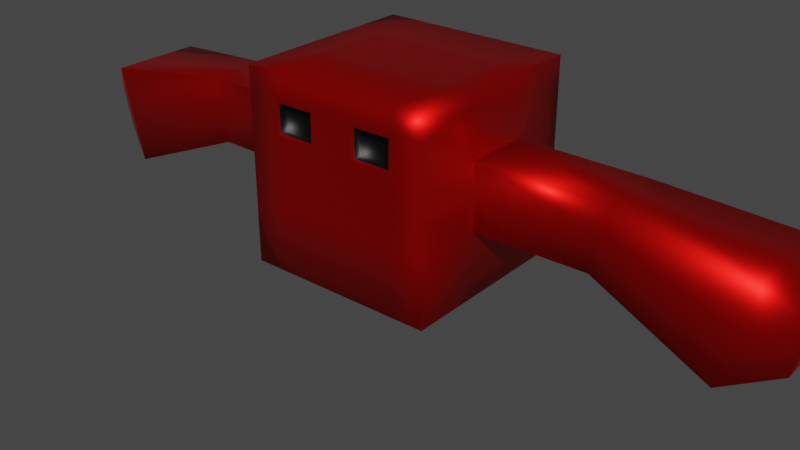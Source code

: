 # Source: HeavyGhost_Idle.blend  (saved by Blender 2.92.15; exported with 4.5.12 LTS)
import bpy
from mathutils import Matrix  # noqa: F401  (used for matrix-valued properties, if any)

bpy.ops.wm.read_factory_settings(use_empty=True)
scene = bpy.context.scene
scene.name = 'Scene'

# ---- collections
col_collection = bpy.data.collections.new('Collection'); scene.collection.children.link(col_collection)

# ---- materials (node trees are filled in below, after node groups)
mat_body = bpy.data.materials.new('Body')
mat_body.alpha_threshold = 0.0
mat_body.use_transparent_shadow = False
mat_body.line_color = (0.0, 0.0, 0.0, 1.0)
mat_eyes = bpy.data.materials.new('Eyes')
mat_eyes.use_transparent_shadow = False

# ---- material node trees
mat_body.use_nodes = True; mat_body.node_tree.nodes.clear()
_N = mat_body.node_tree.nodes; _L = mat_body.node_tree.links
n0 = _N.new('ShaderNodeOutputMaterial'); n0.name = 'Material Output'; n0.location = (300, 300)
n1 = _N.new('ShaderNodeBsdfPrincipled'); n1.name = 'Principled BSDF'; n1.location = (10, 300)
n1.distribution = 'GGX'
n1.subsurface_method = 'BURLEY'
n1.inputs[0].default_value = (0.8, 0.006199, 0.004931, 1.0)
n1.inputs[1].default_value = 0.9118
n1.inputs[2].default_value = 0.4
n1.inputs[3].default_value = 1.45
n1.inputs[13].default_value = 0.0
n1.inputs[27].default_value = (0.0, 0.0, 0.0, 1.0)
n1.inputs[28].default_value = 1.0
_L.new(n1.outputs[0], n0.inputs[0])
n0.is_active_output = True
mat_eyes.use_nodes = True; mat_eyes.node_tree.nodes.clear()
_N = mat_eyes.node_tree.nodes; _L = mat_eyes.node_tree.links
n0 = _N.new('ShaderNodeBsdfPrincipled'); n0.name = 'Principled BSDF'; n0.location = (10, 300)
n0.distribution = 'GGX'
n0.subsurface_method = 'BURLEY'
n0.inputs[0].default_value = (0.0, 0.0, 0.0, 1.0)
n0.inputs[3].default_value = 1.45
n0.inputs[27].default_value = (0.0, 0.0, 0.0, 1.0)
n0.inputs[28].default_value = 1.0
n1 = _N.new('ShaderNodeOutputMaterial'); n1.name = 'Material Output'; n1.location = (300, 300)
_L.new(n0.outputs[0], n1.inputs[0])
n1.is_active_output = True

# ---- world
world_world = bpy.data.worlds.new('World'); scene.world = world_world
world_world.use_nodes = True; world_world.node_tree.nodes.clear()
_N = world_world.node_tree.nodes; _L = world_world.node_tree.links
n0 = _N.new('ShaderNodeOutputWorld'); n0.name = 'World Output'; n0.location = (300, 300)
n1 = _N.new('ShaderNodeBackground'); n1.name = 'Background'; n1.location = (10, 300)
n1.inputs[0].default_value = (0.05088, 0.05088, 0.05088, 1.0)
_L.new(n1.outputs[0], n0.inputs[0])
n0.is_active_output = True
world_world.color = (0.05088, 0.05088, 0.05088)
world_world.use_sun_shadow = False
world_world.sun_shadow_jitter_overblur = 0.0

# ---- meshes
me_cube = bpy.data.meshes.new('Cube')
me_cube.from_pydata([(1.0, 1.0, 3.295), (1.0, 1.0, 1.295), (1.0, -1.0, 3.295), (1.0, -1.0, 1.295), (1.0, 1.0, 2.37), (1.0, -1.0, 2.37), (1.0, 1.0, 1.979), (1.0, -1.0, 1.979), (1.0, -0.2844, 3.295), (1.0, -0.2844, 1.295), (1.0, -0.2844, 2.37), (1.0, -0.2844, 1.979), (1.0, 0.3717, 1.295), (1.0, 0.3717, 3.295), (1.0, 0.3717, 2.37), (1.0, 0.3717, 1.979), (0.6818, -1.0, 1.295), (0.6818, 1.0, 3.295), (0.6818, 1.0, 2.37), (0.6818, 1.0, 1.979), (0.6818, 1.0, 1.295), (0.6818, -1.0, 3.295), (0.6818, -1.0, 2.37), (0.6818, -1.0, 1.979), (0.6818, -0.2844, 3.295), (0.6818, -0.2844, 1.295), (0.6818, 0.3717, 1.295), (0.6818, 0.3717, 3.295), (0.2045, 1.0, 1.295), (0.2045, -1.0, 3.295), (0.2045, -1.0, 2.37), (0.2045, -1.0, 1.979), (0.2045, -0.2844, 1.295), (0.2045, 0.3717, 1.295), (0.2045, -1.0, 1.295), (0.2045, 1.0, 3.295), (0.2045, 1.0, 2.37), (0.2045, 1.0, 1.979), (0.2045, -0.2844, 3.295), (0.2045, 0.3717, 3.295), (1.0, 1.0, 3.058), (1.0, -1.0, 3.058), (1.0, -0.2844, 3.058), (1.0, 0.3717, 3.058), (0.6333, -1.0, 3.009), (0.6818, 1.0, 3.058), (0.2045, 1.0, 3.058), (0.2531, -1.0, 3.009), (1.0, 1.0, 2.674), (1.0, -1.0, 2.674), (1.0, -0.2844, 2.674), (1.0, 0.3717, 2.674), (0.6333, -1.0, 2.723), (0.6818, 1.0, 2.674), (0.2045, 1.0, 2.674), (0.2531, -1.0, 2.723), (2.274, 0.3717, 2.369), (2.274, -0.2844, 2.369), (2.183, 0.3717, 1.989), (2.183, -0.2844, 1.989), (2.346, -0.2844, 2.665), (2.346, 0.3717, 2.665), (3.563, 0.5388, 2.073), (3.563, -0.4515, 2.073), (3.425, 0.5388, 1.5), (3.425, -0.4515, 1.5), (3.671, -0.4515, 2.52), (3.671, 0.5388, 2.52), (3.98, 0.2819, 1.949), (3.98, -0.1946, 1.949), (3.913, 0.2819, 1.674), (3.913, -0.1946, 1.674), (4.032, -0.1946, 2.164), (4.032, 0.2819, 2.164), (0.6818, -1.0, 3.058), (0.2045, -1.0, 3.058), (0.6818, -1.0, 2.674), (0.2045, -1.0, 2.674), (0.6333, -0.904, 3.009), (0.2531, -0.904, 3.009), (0.6333, -0.904, 2.723), (0.2531, -0.904, 2.723), (-1.0, 1.0, 3.295), (-1.0, 1.0, 1.295), (-1.0, -1.0, 3.295), (-1.0, -1.0, 1.295), (-1.0, 1.0, 2.37), (-1.0, -1.0, 2.37), (-1.0, 1.0, 1.979), (-1.0, -1.0, 1.979), (0.0, 1.0, 1.295), (0.0, -1.0, 3.295), (0.0, -1.0, 1.295), (0.0, 1.0, 3.295), (0.0, 1.0, 2.37), (0.0, -1.0, 2.37), (0.0, -1.0, 1.979), (0.0, 1.0, 1.979), (-1.0, -0.2844, 3.295), (-1.0, -0.2844, 1.295), (-1.0, -0.2844, 2.37), (-1.0, -0.2844, 1.979), (0.0, -0.2844, 1.295), (0.0, -0.2844, 3.295), (-1.0, 0.3717, 1.295), (-1.0, 0.3717, 3.295), (-1.0, 0.3717, 2.37), (-1.0, 0.3717, 1.979), (0.0, 0.3717, 1.295), (0.0, 0.3717, 3.295), (-0.6818, -1.0, 1.295), (-0.6818, 1.0, 3.295), (-0.6818, 1.0, 2.37), (-0.6818, 1.0, 1.979), (-0.6818, 1.0, 1.295), (-0.6818, -1.0, 3.295), (-0.6818, -1.0, 2.37), (-0.6818, -1.0, 1.979), (-0.6818, -0.2844, 3.295), (-0.6818, -0.2844, 1.295), (-0.6818, 0.3717, 1.295), (-0.6818, 0.3717, 3.295), (-0.2045, 1.0, 1.295), (-0.2045, -1.0, 3.295), (-0.2045, -1.0, 2.37), (-0.2045, -1.0, 1.979), (-0.2045, -0.2844, 1.295), (-0.2045, 0.3717, 1.295), (-0.2045, -1.0, 1.295), (-0.2045, 1.0, 3.295), (-0.2045, 1.0, 2.37), (-0.2045, 1.0, 1.979), (-0.2045, -0.2844, 3.295), (-0.2045, 0.3717, 3.295), (-1.0, 1.0, 3.058), (-1.0, -1.0, 3.058), (0.0, 1.0, 3.058), (0.0, -1.0, 3.058), (-1.0, -0.2844, 3.058), (-1.0, 0.3717, 3.058), (-0.6333, -1.0, 3.009), (-0.6818, 1.0, 3.058), (-0.2045, 1.0, 3.058), (-0.2531, -1.0, 3.009), (-1.0, 1.0, 2.674), (-1.0, -1.0, 2.674), (0.0, 1.0, 2.674), (0.0, -1.0, 2.674), (-1.0, -0.2844, 2.674), (-1.0, 0.3717, 2.674), (-0.6333, -1.0, 2.723), (-0.6818, 1.0, 2.674), (-0.2045, 1.0, 2.674), (-0.2531, -1.0, 2.723), (-2.274, 0.3717, 2.369), (-2.274, -0.2844, 2.369), (-2.183, 0.3717, 1.989), (-2.183, -0.2844, 1.989), (-2.346, -0.2844, 2.665), (-2.346, 0.3717, 2.665), (-3.563, 0.5388, 2.073), (-3.563, -0.4515, 2.073), (-3.425, 0.5388, 1.5), (-3.425, -0.4515, 1.5), (-3.671, -0.4515, 2.52), (-3.671, 0.5388, 2.52), (-3.98, 0.2819, 1.949), (-3.98, -0.1946, 1.949), (-3.913, 0.2819, 1.674), (-3.913, -0.1946, 1.674), (-4.032, -0.1946, 2.164), (-4.032, 0.2819, 2.164), (-0.6818, -1.0, 3.058), (-0.2045, -1.0, 3.058), (-0.6818, -1.0, 2.674), (-0.2045, -1.0, 2.674), (-0.6333, -0.904, 3.009), (-0.2531, -0.904, 3.009), (-0.6333, -0.904, 2.723), (-0.2531, -0.904, 2.723)], [], [(25, 9, 3, 16), (42, 8, 2, 41), (45, 17, 0, 40), (19, 18, 4, 6), (11, 10, 5, 7), (9, 11, 7, 3), (20, 19, 6, 1), (34, 31, 96, 92), (31, 30, 95, 96), (75, 29, 91, 137), (38, 103, 91, 29), (39, 109, 103, 38), (12, 15, 11, 9), (14, 51, 61, 56), (43, 13, 8, 42), (26, 12, 9, 25), (20, 1, 12, 26), (40, 0, 13, 43), (6, 4, 14, 15), (1, 6, 15, 12), (35, 93, 109, 39), (0, 17, 27, 13), (28, 20, 26, 33), (33, 26, 25, 32), (13, 27, 24, 8), (8, 24, 21, 2), (41, 2, 21, 74), (7, 5, 22, 23), (3, 7, 23, 16), (28, 37, 19, 20), (37, 36, 18, 19), (46, 35, 17, 45), (32, 25, 16, 34), (102, 32, 34, 92), (136, 93, 35, 46), (97, 94, 36, 37), (90, 97, 37, 28), (108, 33, 32, 102), (90, 28, 33, 108), (17, 35, 39, 27), (27, 39, 38, 24), (24, 38, 29, 21), (74, 21, 29, 75), (23, 22, 30, 31), (16, 23, 31, 34), (47, 55, 81, 79), (146, 136, 46, 54), (54, 46, 45, 53), (49, 41, 74, 76), (48, 40, 43, 51), (51, 43, 42, 50), (77, 75, 137, 147), (53, 45, 40, 48), (50, 42, 41, 49), (10, 50, 49, 5), (18, 53, 48, 4), (30, 77, 147, 95), (50, 10, 57, 60), (4, 48, 51, 14), (5, 49, 76, 22), (36, 54, 53, 18), (94, 146, 54, 36), (22, 76, 77, 30), (58, 56, 62, 64), (57, 59, 65, 63), (51, 50, 60, 61), (11, 15, 58, 59), (15, 14, 56, 58), (10, 11, 59, 57), (67, 66, 72, 73), (65, 64, 70, 71), (60, 57, 63, 66), (59, 58, 64, 65), (61, 60, 66, 67), (56, 61, 67, 62), (70, 68, 69, 71), (68, 73, 72, 69), (62, 67, 73, 68), (63, 65, 71, 69), (64, 62, 68, 70), (66, 63, 69, 72), (47, 44, 74, 75), (44, 52, 76, 74), (55, 47, 75, 77), (52, 55, 77, 76), (80, 78, 79, 81), (44, 47, 79, 78), (55, 52, 80, 81), (52, 44, 78, 80), (119, 110, 85, 99), (138, 135, 84, 98), (141, 134, 82, 111), (113, 88, 86, 112), (101, 89, 87, 100), (99, 85, 89, 101), (114, 83, 88, 113), (128, 92, 96, 125), (125, 96, 95, 124), (173, 137, 91, 123), (132, 123, 91, 103), (133, 132, 103, 109), (104, 99, 101, 107), (106, 154, 159, 149), (139, 138, 98, 105), (120, 119, 99, 104), (114, 120, 104, 83), (134, 139, 105, 82), (88, 107, 106, 86), (83, 104, 107, 88), (129, 133, 109, 93), (82, 105, 121, 111), (122, 127, 120, 114), (127, 126, 119, 120), (105, 98, 118, 121), (98, 84, 115, 118), (135, 172, 115, 84), (89, 117, 116, 87), (85, 110, 117, 89), (122, 114, 113, 131), (131, 113, 112, 130), (142, 141, 111, 129), (126, 128, 110, 119), (102, 92, 128, 126), (136, 142, 129, 93), (97, 131, 130, 94), (90, 122, 131, 97), (108, 102, 126, 127), (90, 108, 127, 122), (111, 121, 133, 129), (121, 118, 132, 133), (118, 115, 123, 132), (172, 173, 123, 115), (117, 125, 124, 116), (110, 128, 125, 117), (143, 177, 179, 153), (146, 152, 142, 136), (152, 151, 141, 142), (145, 174, 172, 135), (144, 149, 139, 134), (149, 148, 138, 139), (175, 147, 137, 173), (151, 144, 134, 141), (148, 145, 135, 138), (100, 87, 145, 148), (112, 86, 144, 151), (124, 95, 147, 175), (148, 158, 155, 100), (86, 106, 149, 144), (87, 116, 174, 145), (130, 112, 151, 152), (94, 130, 152, 146), (116, 124, 175, 174), (156, 162, 160, 154), (155, 161, 163, 157), (149, 159, 158, 148), (101, 157, 156, 107), (107, 156, 154, 106), (100, 155, 157, 101), (165, 171, 170, 164), (163, 169, 168, 162), (158, 164, 161, 155), (157, 163, 162, 156), (159, 165, 164, 158), (154, 160, 165, 159), (168, 169, 167, 166), (166, 167, 170, 171), (160, 166, 171, 165), (161, 167, 169, 163), (162, 168, 166, 160), (164, 170, 167, 161), (143, 173, 172, 140), (140, 172, 174, 150), (153, 175, 173, 143), (150, 174, 175, 153), (178, 179, 177, 176), (140, 176, 177, 143), (153, 179, 178, 150), (150, 178, 176, 140)])
me_cube.polygons.foreach_set('use_smooth', [True] * 178)
me_cube.polygons.foreach_set('material_index', [0, 0, 0, 0, 0, 0, 0, 0, 0, 0, 0, 0, 0, 0, 0, 0, 0, 0, 0, 0, 0, 0, 0, 0, 0, 0, 0, 0, 0, 0, 0, 0, 0, 0, 0, 0, 0, 0, 0, 0, 0, 0, 0, 0, 0, 1, 0, 0, 0, 0, 0, 0, 0, 0, 0, 0, 0, 0, 0, 0, 0, 0, 0, 0, 0, 0, 0, 0, 0, 0, 0, 0, 0, 0, 0, 0, 0, 0, 0, 0, 0, 0, 0, 0, 0, 1, 1, 1, 1, 0, 0, 0, 0, 0, 0, 0, 0, 0, 0, 0, 0, 0, 0, 0, 0, 0, 0, 0, 0, 0, 0, 0, 0, 0, 0, 0, 0, 0, 0, 0, 0, 0, 0, 0, 0, 0, 0, 0, 0, 0, 0, 0, 0, 0, 1, 0, 0, 0, 0, 0, 0, 0, 0, 0, 0, 0, 0, 0, 0, 0, 0, 0, 0, 0, 0, 0, 0, 0, 0, 0, 0, 0, 0, 0, 0, 0, 0, 0, 0, 0, 0, 0, 0, 0, 1, 1, 1, 1])
_uv = me_cube.uv_layers.new(name='UVMap')
_uv.uv.foreach_set('vector', [0.3352, 0.6606, 0.375, 0.6606, 0.375, 0.75, 0.3352, 0.75, 0.5954, 0.6606, 0.625, 0.6606, 0.625, 0.75, 0.5954, 0.75, 0.5954, 0.4602, 0.625, 0.4602, 0.625, 0.5, 0.5954, 0.5, 0.4605, 0.4602, 0.5093, 0.4602, 0.5093, 0.5, 0.4605, 0.5, 0.4605, 0.6606, 0.5093, 0.6606, 0.5093, 0.75, 0.4605, 0.75, 0.375, 0.6606, 0.4605, 0.6606, 0.4605, 0.75, 0.375, 0.75, 0.375, 0.4602, 0.4605, 0.4602, 0.4605, 0.5, 0.375, 0.5, 0.375, 0.8494, 0.4605, 0.8494, 0.4605, 0.875, 0.375, 0.875, 0.4605, 0.8494, 0.5093, 0.8494, 0.5093, 0.875, 0.4605, 0.875, 0.5954, 0.8494, 0.625, 0.8494, 0.625, 0.875, 0.5954, 0.875, 0.7244, 0.6606, 0.75, 0.6606, 0.75, 0.75, 0.7244, 0.75, 0.7244, 0.5785, 0.75, 0.5785, 0.75, 0.6606, 0.7244, 0.6606, 0.375, 0.5785, 0.4605, 0.5785, 0.4605, 0.6606, 0.375, 0.6606, 0.5093, 0.5785, 0.5474, 0.5785, 0.5474, 0.5785, 0.5093, 0.5785, 0.5954, 0.5785, 0.625, 0.5785, 0.625, 0.6606, 0.5954, 0.6606, 0.3352, 0.5785, 0.375, 0.5785, 0.375, 0.6606, 0.3352, 0.6606, 0.3352, 0.5, 0.375, 0.5, 0.375, 0.5785, 0.3352, 0.5785, 0.5954, 0.5, 0.625, 0.5, 0.625, 0.5785, 0.5954, 0.5785, 0.4605, 0.5, 0.5093, 0.5, 0.5093, 0.5785, 0.4605, 0.5785, 0.375, 0.5, 0.4605, 0.5, 0.4605, 0.5785, 0.375, 0.5785, 0.7244, 0.5, 0.75, 0.5, 0.75, 0.5785, 0.7244, 0.5785, 0.625, 0.5, 0.6648, 0.5, 0.6648, 0.5785, 0.625, 0.5785, 0.2756, 0.5, 0.3352, 0.5, 0.3352, 0.5785, 0.2756, 0.5785, 0.2756, 0.5785, 0.3352, 0.5785, 0.3352, 0.6606, 0.2756, 0.6606, 0.625, 0.5785, 0.6648, 0.5785, 0.6648, 0.6606, 0.625, 0.6606, 0.625, 0.6606, 0.6648, 0.6606, 0.6648, 0.75, 0.625, 0.75, 0.5954, 0.75, 0.625, 0.75, 0.625, 0.7898, 0.5954, 0.7898, 0.4605, 0.75, 0.5093, 0.75, 0.5093, 0.7898, 0.4605, 0.7898, 0.375, 0.75, 0.4605, 0.75, 0.4605, 0.7898, 0.375, 0.7898, 0.375, 0.4006, 0.4605, 0.4006, 0.4605, 0.4602, 0.375, 0.4602, 0.4605, 0.4006, 0.5093, 0.4006, 0.5093, 0.4602, 0.4605, 0.4602, 0.5954, 0.4006, 0.625, 0.4006, 0.625, 0.4602, 0.5954, 0.4602, 0.2756, 0.6606, 0.3352, 0.6606, 0.3352, 0.75, 0.2756, 0.75, 0.25, 0.6606, 0.2756, 0.6606, 0.2756, 0.75, 0.25, 0.75, 0.5954, 0.375, 0.625, 0.375, 0.625, 0.4006, 0.5954, 0.4006, 0.4605, 0.375, 0.5093, 0.375, 0.5093, 0.4006, 0.4605, 0.4006, 0.375, 0.375, 0.4605, 0.375, 0.4605, 0.4006, 0.375, 0.4006, 0.25, 0.5785, 0.2756, 0.5785, 0.2756, 0.6606, 0.25, 0.6606, 0.25, 0.5, 0.2756, 0.5, 0.2756, 0.5785, 0.25, 0.5785, 0.6648, 0.5, 0.7244, 0.5, 0.7244, 0.5785, 0.6648, 0.5785, 0.6648, 0.5785, 0.7244, 0.5785, 0.7244, 0.6606, 0.6648, 0.6606, 0.6648, 0.6606, 0.7244, 0.6606, 0.7244, 0.75, 0.6648, 0.75, 0.5954, 0.7898, 0.625, 0.7898, 0.625, 0.8494, 0.5954, 0.8494, 0.4605, 0.7898, 0.5093, 0.7898, 0.5093, 0.8494, 0.4605, 0.8494, 0.375, 0.7898, 0.4605, 0.7898, 0.4605, 0.8494, 0.375, 0.8494, 0.5893, 0.8434, 0.5534, 0.8434, 0.5534, 0.8434, 0.5893, 0.8434, 0.5474, 0.375, 0.5954, 0.375, 0.5954, 0.4006, 0.5474, 0.4006, 0.5474, 0.4006, 0.5954, 0.4006, 0.5954, 0.4602, 0.5474, 0.4602, 0.5474, 0.75, 0.5954, 0.75, 0.5954, 0.7898, 0.5474, 0.7898, 0.5474, 0.5, 0.5954, 0.5, 0.5954, 0.5785, 0.5474, 0.5785, 0.5474, 0.5785, 0.5954, 0.5785, 0.5954, 0.6606, 0.5474, 0.6606, 0.5474, 0.8494, 0.5954, 0.8494, 0.5954, 0.875, 0.5474, 0.875, 0.5474, 0.4602, 0.5954, 0.4602, 0.5954, 0.5, 0.5474, 0.5, 0.5474, 0.6606, 0.5954, 0.6606, 0.5954, 0.75, 0.5474, 0.75, 0.5093, 0.6606, 0.5474, 0.6606, 0.5474, 0.75, 0.5093, 0.75, 0.5093, 0.4602, 0.5474, 0.4602, 0.5474, 0.5, 0.5093, 0.5, 0.5093, 0.8494, 0.5474, 0.8494, 0.5474, 0.875, 0.5093, 0.875, 0.5474, 0.6606, 0.5093, 0.6606, 0.5093, 0.6606, 0.5474, 0.6606, 0.5093, 0.5, 0.5474, 0.5, 0.5474, 0.5785, 0.5093, 0.5785, 0.5093, 0.75, 0.5474, 0.75, 0.5474, 0.7898, 0.5093, 0.7898, 0.5093, 0.4006, 0.5474, 0.4006, 0.5474, 0.4602, 0.5093, 0.4602, 0.5093, 0.375, 0.5474, 0.375, 0.5474, 0.4006, 0.5093, 0.4006, 0.5093, 0.7898, 0.5474, 0.7898, 0.5474, 0.8494, 0.5093, 0.8494, 0.4605, 0.5785, 0.5093, 0.5785, 0.5093, 0.5785, 0.4605, 0.5785, 0.5093, 0.6606, 0.4605, 0.6606, 0.4605, 0.6606, 0.5093, 0.6606, 0.5474, 0.5785, 0.5474, 0.6606, 0.5474, 0.6606, 0.5474, 0.5785, 0.4605, 0.6606, 0.4605, 0.5785, 0.4605, 0.5785, 0.4605, 0.6606, 0.4605, 0.5785, 0.5093, 0.5785, 0.5093, 0.5785, 0.4605, 0.5785, 0.5093, 0.6606, 0.4605, 0.6606, 0.4605, 0.6606, 0.5093, 0.6606, 0.5474, 0.5785, 0.5474, 0.6606, 0.5474, 0.6606, 0.5474, 0.5785, 0.4605, 0.6606, 0.4605, 0.5785, 0.4605, 0.5785, 0.4605, 0.6606, 0.5474, 0.6606, 0.5093, 0.6606, 0.5093, 0.6606, 0.5474, 0.6606, 0.4605, 0.6606, 0.4605, 0.5785, 0.4605, 0.5785, 0.4605, 0.6606, 0.5474, 0.5785, 0.5474, 0.6606, 0.5474, 0.6606, 0.5474, 0.5785, 0.5093, 0.5785, 0.5474, 0.5785, 0.5474, 0.5785, 0.5093, 0.5785, 0.4605, 0.5785, 0.5093, 0.5785, 0.5093, 0.6606, 0.4605, 0.6606, 0.5093, 0.5785, 0.5474, 0.5785, 0.5474, 0.6606, 0.5093, 0.6606, 0.5093, 0.5785, 0.5474, 0.5785, 0.5474, 0.5785, 0.5093, 0.5785, 0.5093, 0.6606, 0.4605, 0.6606, 0.4605, 0.6606, 0.5093, 0.6606, 0.4605, 0.5785, 0.5093, 0.5785, 0.5093, 0.5785, 0.4605, 0.5785, 0.5474, 0.6606, 0.5093, 0.6606, 0.5093, 0.6606, 0.5474, 0.6606, 0.5893, 0.8434, 0.5893, 0.7958, 0.5954, 0.7898, 0.5954, 0.8494, 0.5893, 0.7958, 0.5534, 0.7958, 0.5474, 0.7898, 0.5954, 0.7898, 0.5534, 0.8434, 0.5893, 0.8434, 0.5954, 0.8494, 0.5474, 0.8494, 0.5534, 0.7958, 0.5534, 0.8434, 0.5474, 0.8494, 0.5474, 0.7898, 0.5534, 0.7958, 0.5893, 0.7958, 0.5893, 0.8434, 0.5534, 0.8434, 0.5893, 0.7958, 0.5893, 0.8434, 0.5893, 0.8434, 0.5893, 0.7958, 0.5534, 0.8434, 0.5534, 0.7958, 0.5534, 0.7958, 0.5534, 0.8434, 0.5534, 0.7958, 0.5893, 0.7958, 0.5893, 0.7958, 0.5534, 0.7958, 0.3352, 0.6606, 0.3352, 0.75, 0.375, 0.75, 0.375, 0.6606, 0.5954, 0.6606, 0.5954, 0.75, 0.625, 0.75, 0.625, 0.6606, 0.5954, 0.4602, 0.5954, 0.5, 0.625, 0.5, 0.625, 0.4602, 0.4605, 0.4602, 0.4605, 0.5, 0.5093, 0.5, 0.5093, 0.4602, 0.4605, 0.6606, 0.4605, 0.75, 0.5093, 0.75, 0.5093, 0.6606, 0.375, 0.6606, 0.375, 0.75, 0.4605, 0.75, 0.4605, 0.6606, 0.375, 0.4602, 0.375, 0.5, 0.4605, 0.5, 0.4605, 0.4602, 0.375, 0.8494, 0.375, 0.875, 0.4605, 0.875, 0.4605, 0.8494, 0.4605, 0.8494, 0.4605, 0.875, 0.5093, 0.875, 0.5093, 0.8494, 0.5954, 0.8494, 0.5954, 0.875, 0.625, 0.875, 0.625, 0.8494, 0.7244, 0.6606, 0.7244, 0.75, 0.75, 0.75, 0.75, 0.6606, 0.7244, 0.5785, 0.7244, 0.6606, 0.75, 0.6606, 0.75, 0.5785, 0.375, 0.5785, 0.375, 0.6606, 0.4605, 0.6606, 0.4605, 0.5785, 0.5093, 0.5785, 0.5093, 0.5785, 0.5474, 0.5785, 0.5474, 0.5785, 0.5954, 0.5785, 0.5954, 0.6606, 0.625, 0.6606, 0.625, 0.5785, 0.3352, 0.5785, 0.3352, 0.6606, 0.375, 0.6606, 0.375, 0.5785, 0.3352, 0.5, 0.3352, 0.5785, 0.375, 0.5785, 0.375, 0.5, 0.5954, 0.5, 0.5954, 0.5785, 0.625, 0.5785, 0.625, 0.5, 0.4605, 0.5, 0.4605, 0.5785, 0.5093, 0.5785, 0.5093, 0.5, 0.375, 0.5, 0.375, 0.5785, 0.4605, 0.5785, 0.4605, 0.5, 0.7244, 0.5, 0.7244, 0.5785, 0.75, 0.5785, 0.75, 0.5, 0.625, 0.5, 0.625, 0.5785, 0.6648, 0.5785, 0.6648, 0.5, 0.2756, 0.5, 0.2756, 0.5785, 0.3352, 0.5785, 0.3352, 0.5, 0.2756, 0.5785, 0.2756, 0.6606, 0.3352, 0.6606, 0.3352, 0.5785, 0.625, 0.5785, 0.625, 0.6606, 0.6648, 0.6606, 0.6648, 0.5785, 0.625, 0.6606, 0.625, 0.75, 0.6648, 0.75, 0.6648, 0.6606, 0.5954, 0.75, 0.5954, 0.7898, 0.625, 0.7898, 0.625, 0.75, 0.4605, 0.75, 0.4605, 0.7898, 0.5093, 0.7898, 0.5093, 0.75, 0.375, 0.75, 0.375, 0.7898, 0.4605, 0.7898, 0.4605, 0.75, 0.375, 0.4006, 0.375, 0.4602, 0.4605, 0.4602, 0.4605, 0.4006, 0.4605, 0.4006, 0.4605, 0.4602, 0.5093, 0.4602, 0.5093, 0.4006, 0.5954, 0.4006, 0.5954, 0.4602, 0.625, 0.4602, 0.625, 0.4006, 0.2756, 0.6606, 0.2756, 0.75, 0.3352, 0.75, 0.3352, 0.6606, 0.25, 0.6606, 0.25, 0.75, 0.2756, 0.75, 0.2756, 0.6606, 0.5954, 0.375, 0.5954, 0.4006, 0.625, 0.4006, 0.625, 0.375, 0.4605, 0.375, 0.4605, 0.4006, 0.5093, 0.4006, 0.5093, 0.375, 0.375, 0.375, 0.375, 0.4006, 0.4605, 0.4006, 0.4605, 0.375, 0.25, 0.5785, 0.25, 0.6606, 0.2756, 0.6606, 0.2756, 0.5785, 0.25, 0.5, 0.25, 0.5785, 0.2756, 0.5785, 0.2756, 0.5, 0.6648, 0.5, 0.6648, 0.5785, 0.7244, 0.5785, 0.7244, 0.5, 0.6648, 0.5785, 0.6648, 0.6606, 0.7244, 0.6606, 0.7244, 0.5785, 0.6648, 0.6606, 0.6648, 0.75, 0.7244, 0.75, 0.7244, 0.6606, 0.5954, 0.7898, 0.5954, 0.8494, 0.625, 0.8494, 0.625, 0.7898, 0.4605, 0.7898, 0.4605, 0.8494, 0.5093, 0.8494, 0.5093, 0.7898, 0.375, 0.7898, 0.375, 0.8494, 0.4605, 0.8494, 0.4605, 0.7898, 0.5893, 0.8434, 0.5893, 0.8434, 0.5534, 0.8434, 0.5534, 0.8434, 0.5474, 0.375, 0.5474, 0.4006, 0.5954, 0.4006, 0.5954, 0.375, 0.5474, 0.4006, 0.5474, 0.4602, 0.5954, 0.4602, 0.5954, 0.4006, 0.5474, 0.75, 0.5474, 0.7898, 0.5954, 0.7898, 0.5954, 0.75, 0.5474, 0.5, 0.5474, 0.5785, 0.5954, 0.5785, 0.5954, 0.5, 0.5474, 0.5785, 0.5474, 0.6606, 0.5954, 0.6606, 0.5954, 0.5785, 0.5474, 0.8494, 0.5474, 0.875, 0.5954, 0.875, 0.5954, 0.8494, 0.5474, 0.4602, 0.5474, 0.5, 0.5954, 0.5, 0.5954, 0.4602, 0.5474, 0.6606, 0.5474, 0.75, 0.5954, 0.75, 0.5954, 0.6606, 0.5093, 0.6606, 0.5093, 0.75, 0.5474, 0.75, 0.5474, 0.6606, 0.5093, 0.4602, 0.5093, 0.5, 0.5474, 0.5, 0.5474, 0.4602, 0.5093, 0.8494, 0.5093, 0.875, 0.5474, 0.875, 0.5474, 0.8494, 0.5474, 0.6606, 0.5474, 0.6606, 0.5093, 0.6606, 0.5093, 0.6606, 0.5093, 0.5, 0.5093, 0.5785, 0.5474, 0.5785, 0.5474, 0.5, 0.5093, 0.75, 0.5093, 0.7898, 0.5474, 0.7898, 0.5474, 0.75, 0.5093, 0.4006, 0.5093, 0.4602, 0.5474, 0.4602, 0.5474, 0.4006, 0.5093, 0.375, 0.5093, 0.4006, 0.5474, 0.4006, 0.5474, 0.375, 0.5093, 0.7898, 0.5093, 0.8494, 0.5474, 0.8494, 0.5474, 0.7898, 0.4605, 0.5785, 0.4605, 0.5785, 0.5093, 0.5785, 0.5093, 0.5785, 0.5093, 0.6606, 0.5093, 0.6606, 0.4605, 0.6606, 0.4605, 0.6606, 0.5474, 0.5785, 0.5474, 0.5785, 0.5474, 0.6606, 0.5474, 0.6606, 0.4605, 0.6606, 0.4605, 0.6606, 0.4605, 0.5785, 0.4605, 0.5785, 0.4605, 0.5785, 0.4605, 0.5785, 0.5093, 0.5785, 0.5093, 0.5785, 0.5093, 0.6606, 0.5093, 0.6606, 0.4605, 0.6606, 0.4605, 0.6606, 0.5474, 0.5785, 0.5474, 0.5785, 0.5474, 0.6606, 0.5474, 0.6606, 0.4605, 0.6606, 0.4605, 0.6606, 0.4605, 0.5785, 0.4605, 0.5785, 0.5474, 0.6606, 0.5474, 0.6606, 0.5093, 0.6606, 0.5093, 0.6606, 0.4605, 0.6606, 0.4605, 0.6606, 0.4605, 0.5785, 0.4605, 0.5785, 0.5474, 0.5785, 0.5474, 0.5785, 0.5474, 0.6606, 0.5474, 0.6606, 0.5093, 0.5785, 0.5093, 0.5785, 0.5474, 0.5785, 0.5474, 0.5785, 0.4605, 0.5785, 0.4605, 0.6606, 0.5093, 0.6606, 0.5093, 0.5785, 0.5093, 0.5785, 0.5093, 0.6606, 0.5474, 0.6606, 0.5474, 0.5785, 0.5093, 0.5785, 0.5093, 0.5785, 0.5474, 0.5785, 0.5474, 0.5785, 0.5093, 0.6606, 0.5093, 0.6606, 0.4605, 0.6606, 0.4605, 0.6606, 0.4605, 0.5785, 0.4605, 0.5785, 0.5093, 0.5785, 0.5093, 0.5785, 0.5474, 0.6606, 0.5474, 0.6606, 0.5093, 0.6606, 0.5093, 0.6606, 0.5893, 0.8434, 0.5954, 0.8494, 0.5954, 0.7898, 0.5893, 0.7958, 0.5893, 0.7958, 0.5954, 0.7898, 0.5474, 0.7898, 0.5534, 0.7958, 0.5534, 0.8434, 0.5474, 0.8494, 0.5954, 0.8494, 0.5893, 0.8434, 0.5534, 0.7958, 0.5474, 0.7898, 0.5474, 0.8494, 0.5534, 0.8434, 0.5534, 0.7958, 0.5534, 0.8434, 0.5893, 0.8434, 0.5893, 0.7958, 0.5893, 0.7958, 0.5893, 0.7958, 0.5893, 0.8434, 0.5893, 0.8434, 0.5534, 0.8434, 0.5534, 0.8434, 0.5534, 0.7958, 0.5534, 0.7958, 0.5534, 0.7958, 0.5534, 0.7958, 0.5893, 0.7958, 0.5893, 0.7958])
me_cube.materials.append(mat_body)
me_cube.materials.append(mat_eyes)
me_cube.use_remesh_preserve_volume = False
me_cube.use_remesh_preserve_attributes = False
me_cube.use_mirror_vertex_groups = False
me_cube.update()
arm_armature = bpy.data.armatures.new('Armature')  # bones are not reproduced

# ---- objects
ob_cube = bpy.data.objects.new('Cube', me_cube)
ob_armature = bpy.data.objects.new('Armature', arm_armature)

# ---- transforms, parenting, visibility, modifiers, constraints
ob_cube.parent = ob_armature
ob_cube.matrix_parent_inverse = Matrix(((0.3268, -0.0, -0.0, -0.0), (-0.0, 0.3268, 0.0, 0.0127), (-0.0, -0.0, 0.3268, 0.6152), (-0.0, 0.0, -0.0, 1.0)))
ob_cube.location = (0.0, 0.0, -4.59)
ob_cube.scale = (2.0, 2.0, 2.0)
ob_cube.lock_rotations_4d = False
ob_cube.empty_display_type = 'ARROWS'
ob_cube.lineart.crease_threshold = 0.0
_vg = ob_cube.vertex_groups.new(name='Body')
for _i, _w in zip([0, 1, 2, 3, 4, 5, 6, 7, 8, 9, 10, 11, 12, 13, 14, 15, 16, 17, 18, 19, 20, 21, 22, 23, 24, 25, 26, 27, 28, 29, 30, 31, 32, 33, 34, 35, 36, 37, 38, 39, 40, 41, 42, 43, 44, 45, 46, 47, 48, 49, 50, 51, 52, 53, 54, 55, 74, 75, 76, 77, 78, 79, 80, 81, 82, 83, 84, 85, 86, 87, 88, 89, 90, 91, 92, 93, 94, 95, 96, 97, 98, 99, 100, 101, 102, 103, 104, 105, 106, 107, 108, 109, 110, 111, 112, 113, 114, 115, 116, 117, 118, 119, 120, 121, 122, 123, 124, 125, 126, 127, 128, 129, 130, 131, 132, 133, 134, 135, 136, 137, 138, 139, 140, 141, 142, 143, 144, 145, 146, 147, 148, 149, 150, 151, 152, 153, 172, 173, 174, 175, 176, 177, 178, 179], [0.437, 0.5351, 0.5131, 0.5512, 0.3256, 0.2599, 0.3454, 0.2906, 0.367, 0.5433, 0.01222, 0.0887, 0.5277, 0.3632, 0.05532, 0.1027, 0.6433, 0.4942, 0.3914, 0.4048, 0.5189, 0.5245, 0.3737, 0.4031, 0.4429, 0.5565, 0.5292, 0.4367, 0.7136, 0.7583, 0.6933, 0.7031, 0.8617, 0.7986, 0.7859, 0.7361, 0.6781, 0.6767, 0.8362, 0.797, 0.4617, 0.4842, 0.3664, 0.3633, 0.5476, 0.5348, 0.7297, 0.7167, 0.36, 0.3101, 0.07579, 0.09701, 0.4503, 0.4268, 0.6955, 0.6865, 0.5431, 0.7401, 0.4114, 0.7071, 0.5447, 0.7, 0.4749, 0.6757, 0.6248, 0.5349, 0.7076, 0.5972, 0.3598, 0.4157, 0.3558, 0.4166, 0.7331, 0.8014, 0.8041, 0.775, 0.7086, 0.7327, 0.7382, 0.704, 0.682, 0.5538, 0.06409, 0.1037, 0.8981, 0.8936, 0.5259, 0.5999, 0.06401, 0.09541, 0.8272, 0.8454, 0.6731, 0.684, 0.4187, 0.4115, 0.5158, 0.7539, 0.4683, 0.4755, 0.7856, 0.5623, 0.5238, 0.6067, 0.713, 0.8139, 0.718, 0.7214, 0.8631, 0.7976, 0.7941, 0.7799, 0.6862, 0.6792, 0.9003, 0.8364, 0.59, 0.6522, 0.7614, 0.7797, 0.5525, 0.5084, 0.6811, 0.6478, 0.7606, 0.7672, 0.4268, 0.4817, 0.7271, 0.7472, 0.1453, 0.1409, 0.5562, 0.4818, 0.7113, 0.728, 0.6937, 0.7818, 0.5228, 0.7387, 0.664, 0.7559, 0.5765, 0.7246]): _vg.add([_i], _w, 'REPLACE')
_vg = ob_cube.vertex_groups.new(name='Arm.L')
for _i, _w in zip([0, 1, 2, 3, 4, 5, 6, 7, 8, 9, 10, 11, 12, 13, 14, 15, 16, 17, 18, 19, 20, 21, 22, 23, 24, 25, 26, 27, 28, 29, 30, 31, 32, 33, 34, 35, 36, 37, 38, 39, 40, 41, 42, 43, 44, 45, 46, 47, 48, 49, 50, 51, 52, 53, 54, 55, 58, 59, 74, 75, 76, 77, 78, 79, 80, 81, 82, 83, 84, 85, 86, 87, 88, 89, 90, 91, 92, 93, 94, 95, 96, 97, 102, 103, 108, 109, 110, 111, 112, 113, 114, 115, 116, 117, 118, 120, 121, 122, 123, 124, 125, 126, 127, 128, 129, 130, 131, 132, 133, 134, 135, 136, 137, 140, 141, 142, 143, 144, 145, 146, 147, 150, 151, 152, 153, 172, 173, 174, 175, 176, 177, 178, 179], [0.5265, 0.4167, 0.4607, 0.41, 0.6211, 0.7105, 0.5963, 0.6739, 0.6112, 0.4244, 0.9386, 0.8521, 0.4329, 0.6086, 0.8955, 0.827, 0.3147, 0.4647, 0.5533, 0.5354, 0.4243, 0.4451, 0.5881, 0.5548, 0.5377, 0.4142, 0.4311, 0.5367, 0.1909, 0.1914, 0.2293, 0.2176, 0.1062, 0.1441, 0.1478, 0.1978, 0.2252, 0.2215, 0.1422, 0.165, 0.4991, 0.4892, 0.607, 0.6023, 0.4164, 0.4199, 0.1964, 0.2287, 0.5905, 0.6613, 0.881, 0.8451, 0.5121, 0.5216, 0.2163, 0.2501, 0.009642, 0.00368, 0.4236, 0.2026, 0.5532, 0.2226, 0.4177, 0.2482, 0.4867, 0.2671, 0.02525, 0.01922, 0.01705, 0.02098, 0.01724, 0.01739, 0.01779, 0.01843, 0.1309, 0.1274, 0.1027, 0.1329, 0.1494, 0.1485, 0.1416, 0.1477, 0.05081, 0.07347, 0.0843, 0.09341, 0.03402, 0.04529, 0.04568, 0.04635, 0.04381, 0.03884, 0.04449, 0.04394, 0.00031, 0.007187, 0.01073, 0.09009, 0.0849, 0.09701, 0.09341, 0.01139, 0.05283, 0.07211, 0.08995, 0.09994, 0.0992, 0.03368, 0.05581, 0.01907, 0.01423, 0.1353, 0.1342, 0.05054, 0.04741, 0.09321, 0.08218, 0.01813, 0.01662, 0.1448, 0.1448, 0.0505, 0.04684, 0.09782, 0.08614, 0.04282, 0.08832, 0.04343, 0.09422, 0.05303, 0.0764, 0.05245, 0.07874]): _vg.add([_i], _w, 'REPLACE')
_vg = ob_cube.vertex_groups.new(name='Bone.002')
for _i, _w in zip([6, 10, 11, 14, 15, 50, 51, 56, 57, 58, 59, 60, 61, 62, 63, 64, 65, 66, 67, 68, 69, 70, 71, 72, 73], [0.002497, 0.008009, 0.05552, 0.04198, 0.06466, 0.03195, 0.0539, 0.9799, 0.9823, 0.9666, 0.9707, 0.979, 0.9798, 0.9986, 0.999, 0.9974, 0.9977, 0.9986, 0.9985, 0.9997, 0.9998, 0.9994, 0.9995, 0.9997, 0.9996]): _vg.add([_i], _w, 'REPLACE')
_vg = ob_cube.vertex_groups.new(name='Arm.R')
for _i, _w in zip([1, 3, 4, 6, 16, 17, 18, 19, 20, 22, 23, 26, 28, 29, 30, 31, 32, 33, 34, 35, 36, 37, 39, 44, 45, 46, 47, 48, 52, 53, 54, 55, 74, 75, 76, 77, 78, 79, 80, 81, 82, 83, 84, 85, 86, 87, 88, 89, 90, 91, 92, 93, 94, 95, 96, 97, 98, 99, 100, 101, 102, 103, 104, 105, 106, 107, 108, 109, 110, 111, 112, 113, 114, 115, 116, 117, 118, 119, 120, 121, 122, 123, 124, 125, 126, 127, 128, 129, 130, 131, 132, 133, 134, 135, 136, 137, 138, 139, 140, 141, 142, 143, 144, 145, 146, 147, 148, 149, 150, 151, 152, 153, 156, 157, 172, 173, 174, 175, 176, 177, 178, 179], [0.01721, 0.004311, 0.00749, 0.0125, 0.01771, 0.01441, 0.03314, 0.04017, 0.04221, 0.0115, 0.01644, 0.006482, 0.08909, 0.04332, 0.0727, 0.07427, 0.007856, 0.05265, 0.06135, 0.06065, 0.0893, 0.09407, 0.01887, 0.0104, 0.02041, 0.06793, 0.05054, 0.003796, 0.01263, 0.02787, 0.08125, 0.05901, 0.004614, 0.05345, 0.007069, 0.06597, 0.01416, 0.04534, 0.0153, 0.05282, 0.3229, 0.417, 0.2474, 0.3531, 0.5824, 0.5292, 0.5854, 0.5262, 0.1301, 0.06756, 0.08853, 0.08689, 0.1352, 0.1141, 0.1151, 0.1414, 0.2833, 0.4111, 0.8907, 0.8335, 0.04755, 0.01153, 0.436, 0.361, 0.8877, 0.8419, 0.0845, 0.05805, 0.2751, 0.2581, 0.5199, 0.5265, 0.4274, 0.1936, 0.4725, 0.4648, 0.18, 0.4059, 0.437, 0.3528, 0.1907, 0.09687, 0.1793, 0.1791, 0.103, 0.1451, 0.1285, 0.1243, 0.2064, 0.2141, 0.05493, 0.1038, 0.3587, 0.3018, 0.09756, 0.08211, 0.4079, 0.4482, 0.2598, 0.2923, 0.1399, 0.1455, 0.5154, 0.4645, 0.1216, 0.1036, 0.7933, 0.7938, 0.3833, 0.4566, 0.1838, 0.1802, 0.009294, 9.914e-05, 0.251, 0.1252, 0.4194, 0.1618, 0.2747, 0.1623, 0.362, 0.1909]): _vg.add([_i], _w, 'REPLACE')
_vg = ob_cube.vertex_groups.new(name='Bone.004')
for _i, _w in zip([100, 101, 106, 107, 138, 139, 148, 149, 154, 155, 156, 157, 158, 159, 160, 161, 162, 163, 164, 165, 166, 167, 168, 169, 170, 171], [0.03406, 0.05757, 0.03902, 0.05705, 0.003237, 0.006431, 0.05622, 0.05926, 0.9793, 0.9824, 0.9669, 0.972, 0.9788, 0.9792, 0.9987, 0.9989, 0.9975, 0.9978, 0.9985, 0.9985, 0.9997, 0.9997, 0.9995, 0.9995, 0.9997, 0.9996]): _vg.add([_i], _w, 'REPLACE')
_m = ob_cube.modifiers.new('Armature', 'ARMATURE')
_m.object = ob_armature
ob_armature.location = (0.0, -0.03887, 2.708)
ob_armature.scale = (3.06, 3.06, 3.06)
ob_armature.show_in_front = True
ob_armature.lineart.crease_threshold = 0.0

# ---- collection membership
col_collection.objects.link(ob_cube)
col_collection.objects.link(ob_armature)

# ---- scene / render settings (as saved in the file)
scene.frame_start = 1; scene.frame_end = 31; scene.frame_set(1)
scene.render.engine = 'BLENDER_EEVEE_NEXT'
scene.cycles.use_denoising = False
scene.cycles.samples = 128
scene.cycles.sampling_pattern = 'TABULATED_SOBOL'
scene.cycles.use_adaptive_sampling = False
scene.cycles.use_light_tree = False
scene.view_settings.view_transform = 'Filmic'
bpy.context.view_layer.update()

# ---- added for rendering (the .blend has no active camera and no usable light): camera, sun
cam_auto = bpy.data.cameras.new('AutoCamera')
cam_auto.lens = 50.0
cam_auto.sensor_width = 36.0
cam_auto.clip_end = 1000.0
ob_auto_camera = bpy.data.objects.new('AutoCamera', cam_auto)
scene.collection.objects.link(ob_auto_camera)
ob_auto_camera.location = (12.2056, -14.829, 13.0636)
ob_auto_camera.rotation_euler = (1.09748, -7.21219e-08, 0.694738)
scene.camera = ob_auto_camera
light_auto_sun = bpy.data.lights.new('AutoSun', 'SUN')
light_auto_sun.energy = 3.0
light_auto_sun.angle = 0.0523599
ob_auto_sun = bpy.data.objects.new('AutoSun', light_auto_sun)
scene.collection.objects.link(ob_auto_sun)
ob_auto_sun.rotation_euler = (0.872665, 0.174533, 0.523599)
bpy.context.view_layer.update()
